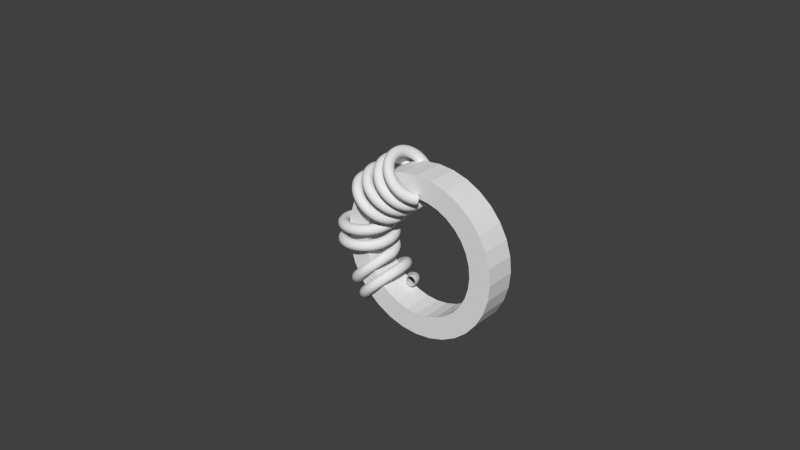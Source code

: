 # Source: Choke.blend  (saved by Blender 2.72.0; exported with 4.5.12 LTS)
import bpy
from mathutils import Matrix  # noqa: F401  (used for matrix-valued properties, if any)

bpy.ops.wm.read_factory_settings(use_empty=True)
scene = bpy.context.scene
scene.name = 'Scene'

# ---- collections
col_collection_1 = bpy.data.collections.new('Collection 1'); scene.collection.children.link(col_collection_1)

# ---- world
world_world = bpy.data.worlds.new('World'); scene.world = world_world
world_world.color = (0.05088, 0.05088, 0.05088)
world_world.use_sun_shadow = False
world_world.sun_shadow_jitter_overblur = 0.0
world_world.cycles.sampling_method = 'MANUAL'
world_world.cycles.sample_map_resolution = 256

# ---- meshes
me_cylinder_003 = bpy.data.meshes.new('Cylinder.003')
me_cylinder_003.from_pydata([(0.0, 1.0, -1.0), (0.0, 1.0, 1.0), (0.1951, 0.9808, 1.0), (0.1951, 0.9808, -1.0), (0.9239, -0.3827, -1.0), (0.8315, -0.5556, -1.0), (0.7071, -0.7071, -1.0), (0.5556, -0.8315, -1.0), (0.3827, -0.9239, -1.0), (0.1951, -0.9808, -1.0), (-3.258e-07, -1.0, -1.0), (-0.1951, -0.9808, -1.0), (-0.3827, -0.9239, -1.0), (-0.5556, -0.8315, -1.0), (-0.7071, -0.7071, -1.0), (-0.8315, -0.5556, -1.0), (-0.9239, -0.3827, -1.0), (-0.9808, -0.1951, -1.0), (-1.0, 9.537e-07, -1.0), (-0.7294, 7.153e-07, -1.0), (-0.7154, -0.1423, -1.0), (-0.6739, -0.2791, -1.0), (-0.6065, -0.4052, -1.0), (-0.5157, -0.5157, -1.0), (-0.4052, -0.6065, -1.0), (-0.2791, -0.6739, -1.0), (-0.1423, -0.7154, -1.0), (-2.377e-07, -0.7294, -1.0), (0.1423, -0.7154, -1.0), (0.2791, -0.6739, -1.0), (0.4052, -0.6065, -1.0), (0.5157, -0.5157, -1.0), (0.6065, -0.4052, -1.0), (0.6739, -0.2791, -1.0), (0.7154, -0.1423, -1.0), (0.7294, 0.0, -1.0), (0.3827, 0.9239, -1.0), (0.5556, 0.8315, -1.0), (0.7071, 0.7071, -1.0), (0.8315, 0.5556, -1.0), (0.9239, 0.3827, -1.0), (0.9808, 0.1951, -1.0), (1.0, 1.192e-07, -1.0), (0.9808, -0.1951, -1.0), (0.7154, 0.1423, -1.0), (0.6739, 0.2791, -1.0), (0.6065, 0.4052, -1.0), (0.5157, 0.5157, -1.0), (0.4052, 0.6065, -1.0), (0.2791, 0.6739, -1.0), (0.1423, 0.7154, -1.0), (0.0, 0.7294, -1.0), (-0.1423, 0.7154, -1.0), (-0.2791, 0.6739, -1.0), (-0.4052, 0.6065, -1.0), (-0.5157, 0.5157, -1.0), (-0.6065, 0.4052, -1.0), (-0.6739, 0.2791, -1.0), (-0.7154, 0.1423, -1.0), (-0.9808, 0.1951, -1.0), (-0.9239, 0.3827, -1.0), (-0.8315, 0.5556, -1.0), (-0.7071, 0.7071, -1.0), (-0.5556, 0.8315, -1.0), (-0.3827, 0.9239, -1.0), (-0.1951, 0.9808, -1.0), (-0.1951, 0.9808, 1.0), (-0.3827, 0.9239, 1.0), (-0.5556, 0.8315, 1.0), (-0.7071, 0.7071, 1.0), (-0.8315, 0.5556, 1.0), (-0.9239, 0.3827, 1.0), (-0.9808, 0.1951, 1.0), (-1.0, 9.537e-07, 1.0), (-0.7294, 7.153e-07, 1.0), (-0.7154, 0.1423, 1.0), (-0.6739, 0.2791, 1.0), (-0.6065, 0.4052, 1.0), (-0.5157, 0.5157, 1.0), (-0.4052, 0.6065, 1.0), (-0.2791, 0.6739, 1.0), (-0.1423, 0.7154, 1.0), (0.0, 0.7294, 1.0), (0.1423, 0.7154, 1.0), (0.2791, 0.6739, 1.0), (0.4052, 0.6065, 1.0), (0.5157, 0.5157, 1.0), (0.6065, 0.4052, 1.0), (0.6739, 0.2791, 1.0), (0.7154, 0.1423, 1.0), (0.7294, 0.0, 1.0), (0.7154, -0.1423, 1.0), (0.9239, -0.3827, 1.0), (0.9808, -0.1951, 1.0), (1.0, 1.192e-07, 1.0), (0.9808, 0.1951, 1.0), (0.9239, 0.3827, 1.0), (0.8315, 0.5556, 1.0), (0.7071, 0.7071, 1.0), (0.5556, 0.8315, 1.0), (0.3827, 0.9239, 1.0), (0.6739, -0.2791, 1.0), (0.6065, -0.4052, 1.0), (0.5157, -0.5157, 1.0), (0.4052, -0.6065, 1.0), (0.2791, -0.6739, 1.0), (0.1423, -0.7154, 1.0), (-2.377e-07, -0.7294, 1.0), (-0.1423, -0.7154, 1.0), (-0.2791, -0.6739, 1.0), (-0.4052, -0.6065, 1.0), (-0.5157, -0.5157, 1.0), (-0.6065, -0.4052, 1.0), (-0.6739, -0.2791, 1.0), (-0.7154, -0.1423, 1.0), (-0.9808, -0.1951, 1.0), (-0.9239, -0.3827, 1.0), (-0.8315, -0.5556, 1.0), (-0.7071, -0.7071, 1.0), (-0.5556, -0.8315, 1.0), (-0.3827, -0.9239, 1.0), (-0.1951, -0.9808, 1.0), (-3.258e-07, -1.0, 1.0), (0.1951, -0.9808, 1.0), (0.3827, -0.9239, 1.0), (0.5556, -0.8315, 1.0), (0.7071, -0.7071, 1.0), (0.8315, -0.5556, 1.0)], [], [(0, 1, 2, 3), (4, 5, 6, 7, 8, 9, 10, 11, 12, 13, 14, 15, 16, 17, 18, 19, 20, 21, 22, 23, 24, 25, 26, 27, 28, 29, 30, 31, 32, 33, 34, 35), (0, 3, 36, 37, 38, 39, 40, 41, 42, 43, 4, 35, 44, 45, 46, 47, 48, 49, 50, 51, 52, 53, 54, 55, 56, 57, 58, 19, 18, 59, 60, 61, 62, 63, 64, 65), (65, 66, 1, 0), (1, 66, 67, 68, 69, 70, 71, 72, 73, 74, 75, 76, 77, 78, 79, 80, 81, 82, 83, 84, 85, 86, 87, 88, 89, 90, 91, 92, 93, 94, 95, 96, 97, 98, 99, 100, 2), (92, 91, 101, 102, 103, 104, 105, 106, 107, 108, 109, 110, 111, 112, 113, 114, 74, 73, 115, 116, 117, 118, 119, 120, 121, 122, 123, 124, 125, 126, 127), (3, 2, 100, 36), (36, 100, 99, 37), (37, 99, 98, 38), (38, 98, 97, 39), (39, 97, 96, 40), (40, 96, 95, 41), (41, 95, 94, 42), (42, 94, 93, 43), (43, 93, 92, 4), (4, 92, 127, 5), (5, 127, 126, 6), (6, 126, 125, 7), (7, 125, 124, 8), (8, 124, 123, 9), (9, 123, 122, 10), (10, 122, 121, 11), (11, 121, 120, 12), (12, 120, 119, 13), (13, 119, 118, 14), (14, 118, 117, 15), (15, 117, 116, 16), (16, 116, 115, 17), (17, 115, 73, 18), (18, 73, 72, 59), (59, 72, 71, 60), (60, 71, 70, 61), (61, 70, 69, 62), (62, 69, 68, 63), (63, 68, 67, 64), (64, 67, 66, 65), (82, 51, 50, 83), (81, 52, 51, 82), (83, 50, 49, 84), (80, 53, 52, 81), (84, 49, 48, 85), (79, 54, 53, 80), (85, 48, 47, 86), (78, 55, 54, 79), (86, 47, 46, 87), (77, 56, 55, 78), (87, 46, 45, 88), (76, 57, 56, 77), (88, 45, 44, 89), (75, 58, 57, 76), (89, 44, 35, 90), (74, 19, 58, 75), (90, 35, 34, 91), (114, 20, 19, 74), (91, 34, 33, 101), (113, 21, 20, 114), (101, 33, 32, 102), (112, 22, 21, 113), (102, 32, 31, 103), (111, 23, 22, 112), (103, 31, 30, 104), (110, 24, 23, 111), (104, 30, 29, 105), (109, 25, 24, 110), (105, 29, 28, 106), (108, 26, 25, 109), (106, 28, 27, 107), (107, 27, 26, 108)])
me_cylinder_003.use_remesh_preserve_volume = False
me_cylinder_003.use_remesh_preserve_attributes = False
me_cylinder_003.use_mirror_vertex_groups = False
me_cylinder_003.update()

# ---- curves / text
cu_spiral_005 = bpy.data.curves.new('Spiral.005', 'CURVE')
cu_spiral_005.dimensions = '3D'
_sp = cu_spiral_005.splines.new('NURBS'); _sp.points.add(110)
_sp.points.foreach_set('co', [0.3, 0.0, 0.0, 1.0, 0.298, 0.0342, 0.00367, 1.0, 0.2922, 0.06795, 0.007339, 1.0, 0.2826, 0.1008, 0.01101, 1.0, 0.2692, 0.1324, 0.01468, 1.0, 0.2524, 0.1622, 0.01835, 1.0, 0.2322, 0.1899, 0.02202, 1.0, 0.2091, 0.2151, 0.02569, 1.0, 0.1832, 0.2376, 0.02936, 1.0, 0.1549, 0.2569, 0.03303, 1.0, 0.1246, 0.2729, 0.0367, 1.0, 0.09271, 0.2853, 0.04037, 1.0, 0.05958, 0.294, 0.04404, 1.0, 0.02567, 0.2989, 0.04771, 1.0, -0.008567, 0.2999, 0.05138, 1.0, -0.04269, 0.2969, 0.05505, 1.0, -0.07627, 0.2901, 0.05872, 1.0, -0.1088, 0.2796, 0.06239, 1.0, -0.14, 0.2653, 0.06606, 1.0, -0.1693, 0.2476, 0.06972, 1.0, -0.1965, 0.2267, 0.07339, 1.0, -0.221, 0.2029, 0.07706, 1.0, -0.2427, 0.1763, 0.08073, 1.0, -0.2612, 0.1475, 0.0844, 1.0, -0.2763, 0.1168, 0.08807, 1.0, -0.2878, 0.08452, 0.09174, 1.0, -0.2956, 0.05116, 0.09541, 1.0, -0.2995, 0.01713, 0.09908, 1.0, -0.2995, -0.01713, 0.1028, 1.0, -0.2956, -0.05116, 0.1064, 1.0, -0.2878, -0.08452, 0.1101, 1.0, -0.2763, -0.1168, 0.1138, 1.0, -0.2612, -0.1475, 0.1174, 1.0, -0.2427, -0.1763, 0.1211, 1.0, -0.221, -0.2029, 0.1248, 1.0, -0.1965, -0.2267, 0.1284, 1.0, -0.1693, -0.2476, 0.1321, 1.0, -0.14, -0.2653, 0.1358, 1.0, -0.1088, -0.2796, 0.1394, 1.0, -0.07627, -0.2901, 0.1431, 1.0, -0.04269, -0.2969, 0.1468, 1.0, -0.008567, -0.2999, 0.1505, 1.0, 0.02567, -0.2989, 0.1541, 1.0, 0.05958, -0.294, 0.1578, 1.0, 0.09271, -0.2853, 0.1615, 1.0, 0.1246, -0.2729, 0.1651, 1.0, 0.1549, -0.2569, 0.1688, 1.0, 0.1832, -0.2376, 0.1725, 1.0, 0.2091, -0.2151, 0.1761, 1.0, 0.2322, -0.1899, 0.1798, 1.0, 0.2524, -0.1622, 0.1835, 1.0, 0.2692, -0.1324, 0.1872, 1.0, 0.2826, -0.1008, 0.1908, 1.0, 0.2922, -0.06795, 0.1945, 1.0, 0.298, -0.0342, 0.1982, 1.0, 0.3, -3.399e-16, 0.2018, 1.0, 0.298, 0.0342, 0.2055, 1.0, 0.2922, 0.06795, 0.2092, 1.0, 0.2826, 0.1008, 0.2128, 1.0, 0.2692, 0.1324, 0.2165, 1.0, 0.2524, 0.1622, 0.2202, 1.0, 0.2322, 0.1899, 0.2239, 1.0, 0.2091, 0.2151, 0.2275, 1.0, 0.1832, 0.2376, 0.2312, 1.0, 0.1549, 0.2569, 0.2349, 1.0, 0.1246, 0.2729, 0.2385, 1.0, 0.09271, 0.2853, 0.2422, 1.0, 0.05958, 0.294, 0.2459, 1.0, 0.02567, 0.2989, 0.2495, 1.0, -0.008567, 0.2999, 0.2532, 1.0, -0.04269, 0.2969, 0.2569, 1.0, -0.07627, 0.2901, 0.2606, 1.0, -0.1088, 0.2796, 0.2642, 1.0, -0.14, 0.2653, 0.2679, 1.0, -0.1693, 0.2476, 0.2716, 1.0, -0.1965, 0.2267, 0.2752, 1.0, -0.221, 0.2029, 0.2789, 1.0, -0.2427, 0.1763, 0.2826, 1.0, -0.2612, 0.1475, 0.2862, 1.0, -0.2763, 0.1168, 0.2899, 1.0, -0.2878, 0.08452, 0.2936, 1.0, -0.2956, 0.05116, 0.2972, 1.0, -0.2995, 0.01713, 0.3009, 1.0, -0.2995, -0.01713, 0.3046, 1.0, -0.2956, -0.05116, 0.3083, 1.0, -0.2878, -0.08452, 0.3119, 1.0, -0.2763, -0.1168, 0.3156, 1.0, -0.2612, -0.1475, 0.3193, 1.0, -0.2427, -0.1763, 0.3229, 1.0, -0.221, -0.2029, 0.3266, 1.0, -0.1965, -0.2267, 0.3303, 1.0, -0.1693, -0.2476, 0.3339, 1.0, -0.14, -0.2653, 0.3376, 1.0, -0.1088, -0.2796, 0.3413, 1.0, -0.07627, -0.2901, 0.345, 1.0, -0.04269, -0.2969, 0.3486, 1.0, -0.008567, -0.2999, 0.3523, 1.0, 0.02567, -0.2989, 0.356, 1.0, 0.05958, -0.294, 0.3596, 1.0, 0.09271, -0.2853, 0.3633, 1.0, 0.1246, -0.2729, 0.367, 1.0, 0.1549, -0.2569, 0.3706, 1.0, 0.1832, -0.2376, 0.3743, 1.0, 0.2091, -0.2151, 0.378, 1.0, 0.2322, -0.1899, 0.3817, 1.0, 0.2524, -0.1622, 0.3853, 1.0, 0.2692, -0.1324, 0.389, 1.0, 0.2826, -0.1008, 0.3927, 1.0, 0.2922, -0.06795, 0.3963, 1.0, 0.298, -0.0342, 0.4, 1.0, 0.3, 6.248e-15, 0.4037, 1.0])
cu_spiral_005.use_path_clamp = True
cu_spiral_005.bevel_resolution = 3
cu_spiral_005.bevel_depth = 0.066
cu_spiral_005.fill_mode = 'FULL'
cu_spiral_004 = bpy.data.curves.new('Spiral.004', 'CURVE')
cu_spiral_004.dimensions = '3D'
_sp = cu_spiral_004.splines.new('NURBS'); _sp.points.add(110)
_sp.points.foreach_set('co', [0.3, 0.0, 0.0, 1.0, 0.298, 0.0342, 0.00367, 1.0, 0.2922, 0.06795, 0.007339, 1.0, 0.2826, 0.1008, 0.01101, 1.0, 0.2692, 0.1324, 0.01468, 1.0, 0.2524, 0.1622, 0.01835, 1.0, 0.2322, 0.1899, 0.02202, 1.0, 0.2091, 0.2151, 0.02569, 1.0, 0.1832, 0.2376, 0.02936, 1.0, 0.1549, 0.2569, 0.03303, 1.0, 0.1246, 0.2729, 0.0367, 1.0, 0.09271, 0.2853, 0.04037, 1.0, 0.05958, 0.294, 0.04404, 1.0, 0.02567, 0.2989, 0.04771, 1.0, -0.008567, 0.2999, 0.05138, 1.0, -0.04269, 0.2969, 0.05505, 1.0, -0.07627, 0.2901, 0.05872, 1.0, -0.1088, 0.2796, 0.06239, 1.0, -0.14, 0.2653, 0.06606, 1.0, -0.1693, 0.2476, 0.06972, 1.0, -0.1965, 0.2267, 0.07339, 1.0, -0.221, 0.2029, 0.07706, 1.0, -0.2427, 0.1763, 0.08073, 1.0, -0.2612, 0.1475, 0.0844, 1.0, -0.2763, 0.1168, 0.08807, 1.0, -0.2878, 0.08452, 0.09174, 1.0, -0.2956, 0.05116, 0.09541, 1.0, -0.2995, 0.01713, 0.09908, 1.0, -0.2995, -0.01713, 0.1028, 1.0, -0.2956, -0.05116, 0.1064, 1.0, -0.2878, -0.08452, 0.1101, 1.0, -0.2763, -0.1168, 0.1138, 1.0, -0.2612, -0.1475, 0.1174, 1.0, -0.2427, -0.1763, 0.1211, 1.0, -0.221, -0.2029, 0.1248, 1.0, -0.1965, -0.2267, 0.1284, 1.0, -0.1693, -0.2476, 0.1321, 1.0, -0.14, -0.2653, 0.1358, 1.0, -0.1088, -0.2796, 0.1394, 1.0, -0.07627, -0.2901, 0.1431, 1.0, -0.04269, -0.2969, 0.1468, 1.0, -0.008567, -0.2999, 0.1505, 1.0, 0.02567, -0.2989, 0.1541, 1.0, 0.05958, -0.294, 0.1578, 1.0, 0.09271, -0.2853, 0.1615, 1.0, 0.1246, -0.2729, 0.1651, 1.0, 0.1549, -0.2569, 0.1688, 1.0, 0.1832, -0.2376, 0.1725, 1.0, 0.2091, -0.2151, 0.1761, 1.0, 0.2322, -0.1899, 0.1798, 1.0, 0.2524, -0.1622, 0.1835, 1.0, 0.2692, -0.1324, 0.1872, 1.0, 0.2826, -0.1008, 0.1908, 1.0, 0.2922, -0.06795, 0.1945, 1.0, 0.298, -0.0342, 0.1982, 1.0, 0.3, -3.399e-16, 0.2018, 1.0, 0.298, 0.0342, 0.2055, 1.0, 0.2922, 0.06795, 0.2092, 1.0, 0.2826, 0.1008, 0.2128, 1.0, 0.2692, 0.1324, 0.2165, 1.0, 0.2524, 0.1622, 0.2202, 1.0, 0.2322, 0.1899, 0.2239, 1.0, 0.2091, 0.2151, 0.2275, 1.0, 0.1832, 0.2376, 0.2312, 1.0, 0.1549, 0.2569, 0.2349, 1.0, 0.1246, 0.2729, 0.2385, 1.0, 0.09271, 0.2853, 0.2422, 1.0, 0.05958, 0.294, 0.2459, 1.0, 0.02567, 0.2989, 0.2495, 1.0, -0.008567, 0.2999, 0.2532, 1.0, -0.04269, 0.2969, 0.2569, 1.0, -0.07627, 0.2901, 0.2606, 1.0, -0.1088, 0.2796, 0.2642, 1.0, -0.14, 0.2653, 0.2679, 1.0, -0.1693, 0.2476, 0.2716, 1.0, -0.1965, 0.2267, 0.2752, 1.0, -0.221, 0.2029, 0.2789, 1.0, -0.2427, 0.1763, 0.2826, 1.0, -0.2612, 0.1475, 0.2862, 1.0, -0.2763, 0.1168, 0.2899, 1.0, -0.2878, 0.08452, 0.2936, 1.0, -0.2956, 0.05116, 0.2972, 1.0, -0.2995, 0.01713, 0.3009, 1.0, -0.2995, -0.01713, 0.3046, 1.0, -0.2956, -0.05116, 0.3083, 1.0, -0.2878, -0.08452, 0.3119, 1.0, -0.2763, -0.1168, 0.3156, 1.0, -0.2612, -0.1475, 0.3193, 1.0, -0.2427, -0.1763, 0.3229, 1.0, -0.221, -0.2029, 0.3266, 1.0, -0.1965, -0.2267, 0.3303, 1.0, -0.1693, -0.2476, 0.3339, 1.0, -0.14, -0.2653, 0.3376, 1.0, -0.1088, -0.2796, 0.3413, 1.0, -0.07627, -0.2901, 0.345, 1.0, -0.04269, -0.2969, 0.3486, 1.0, -0.008567, -0.2999, 0.3523, 1.0, 0.02567, -0.2989, 0.356, 1.0, 0.05958, -0.294, 0.3596, 1.0, 0.09271, -0.2853, 0.3633, 1.0, 0.1246, -0.2729, 0.367, 1.0, 0.1549, -0.2569, 0.3706, 1.0, 0.1832, -0.2376, 0.3743, 1.0, 0.2091, -0.2151, 0.378, 1.0, 0.2322, -0.1899, 0.3817, 1.0, 0.2524, -0.1622, 0.3853, 1.0, 0.2692, -0.1324, 0.389, 1.0, 0.2826, -0.1008, 0.3927, 1.0, 0.2922, -0.06795, 0.3963, 1.0, 0.298, -0.0342, 0.4, 1.0, 0.3, 6.248e-15, 0.4037, 1.0])
cu_spiral_004.use_path_clamp = True
cu_spiral_004.bevel_resolution = 3
cu_spiral_004.bevel_depth = 0.066
cu_spiral_004.fill_mode = 'FULL'
cu_spiral_003 = bpy.data.curves.new('Spiral.003', 'CURVE')
cu_spiral_003.dimensions = '3D'
_sp = cu_spiral_003.splines.new('NURBS'); _sp.points.add(110)
_sp.points.foreach_set('co', [0.3, 0.0, 0.0, 1.0, 0.298, 0.0342, 0.00367, 1.0, 0.2922, 0.06795, 0.007339, 1.0, 0.2826, 0.1008, 0.01101, 1.0, 0.2692, 0.1324, 0.01468, 1.0, 0.2524, 0.1622, 0.01835, 1.0, 0.2322, 0.1899, 0.02202, 1.0, 0.2091, 0.2151, 0.02569, 1.0, 0.1832, 0.2376, 0.02936, 1.0, 0.1549, 0.2569, 0.03303, 1.0, 0.1246, 0.2729, 0.0367, 1.0, 0.09271, 0.2853, 0.04037, 1.0, 0.05958, 0.294, 0.04404, 1.0, 0.02567, 0.2989, 0.04771, 1.0, -0.008567, 0.2999, 0.05138, 1.0, -0.04269, 0.2969, 0.05505, 1.0, -0.07627, 0.2901, 0.05872, 1.0, -0.1088, 0.2796, 0.06239, 1.0, -0.14, 0.2653, 0.06606, 1.0, -0.1693, 0.2476, 0.06972, 1.0, -0.1965, 0.2267, 0.07339, 1.0, -0.221, 0.2029, 0.07706, 1.0, -0.2427, 0.1763, 0.08073, 1.0, -0.2612, 0.1475, 0.0844, 1.0, -0.2763, 0.1168, 0.08807, 1.0, -0.2878, 0.08452, 0.09174, 1.0, -0.2956, 0.05116, 0.09541, 1.0, -0.2995, 0.01713, 0.09908, 1.0, -0.2995, -0.01713, 0.1028, 1.0, -0.2956, -0.05116, 0.1064, 1.0, -0.2878, -0.08452, 0.1101, 1.0, -0.2763, -0.1168, 0.1138, 1.0, -0.2612, -0.1475, 0.1174, 1.0, -0.2427, -0.1763, 0.1211, 1.0, -0.221, -0.2029, 0.1248, 1.0, -0.1965, -0.2267, 0.1284, 1.0, -0.1693, -0.2476, 0.1321, 1.0, -0.14, -0.2653, 0.1358, 1.0, -0.1088, -0.2796, 0.1394, 1.0, -0.07627, -0.2901, 0.1431, 1.0, -0.04269, -0.2969, 0.1468, 1.0, -0.008567, -0.2999, 0.1505, 1.0, 0.02567, -0.2989, 0.1541, 1.0, 0.05958, -0.294, 0.1578, 1.0, 0.09271, -0.2853, 0.1615, 1.0, 0.1246, -0.2729, 0.1651, 1.0, 0.1549, -0.2569, 0.1688, 1.0, 0.1832, -0.2376, 0.1725, 1.0, 0.2091, -0.2151, 0.1761, 1.0, 0.2322, -0.1899, 0.1798, 1.0, 0.2524, -0.1622, 0.1835, 1.0, 0.2692, -0.1324, 0.1872, 1.0, 0.2826, -0.1008, 0.1908, 1.0, 0.2922, -0.06795, 0.1945, 1.0, 0.298, -0.0342, 0.1982, 1.0, 0.3, -3.399e-16, 0.2018, 1.0, 0.298, 0.0342, 0.2055, 1.0, 0.2922, 0.06795, 0.2092, 1.0, 0.2826, 0.1008, 0.2128, 1.0, 0.2692, 0.1324, 0.2165, 1.0, 0.2524, 0.1622, 0.2202, 1.0, 0.2322, 0.1899, 0.2239, 1.0, 0.2091, 0.2151, 0.2275, 1.0, 0.1832, 0.2376, 0.2312, 1.0, 0.1549, 0.2569, 0.2349, 1.0, 0.1246, 0.2729, 0.2385, 1.0, 0.09271, 0.2853, 0.2422, 1.0, 0.05958, 0.294, 0.2459, 1.0, 0.02567, 0.2989, 0.2495, 1.0, -0.008567, 0.2999, 0.2532, 1.0, -0.04269, 0.2969, 0.2569, 1.0, -0.07627, 0.2901, 0.2606, 1.0, -0.1088, 0.2796, 0.2642, 1.0, -0.14, 0.2653, 0.2679, 1.0, -0.1693, 0.2476, 0.2716, 1.0, -0.1965, 0.2267, 0.2752, 1.0, -0.221, 0.2029, 0.2789, 1.0, -0.2427, 0.1763, 0.2826, 1.0, -0.2612, 0.1475, 0.2862, 1.0, -0.2763, 0.1168, 0.2899, 1.0, -0.2878, 0.08452, 0.2936, 1.0, -0.2956, 0.05116, 0.2972, 1.0, -0.2995, 0.01713, 0.3009, 1.0, -0.2995, -0.01713, 0.3046, 1.0, -0.2956, -0.05116, 0.3083, 1.0, -0.2878, -0.08452, 0.3119, 1.0, -0.2763, -0.1168, 0.3156, 1.0, -0.2612, -0.1475, 0.3193, 1.0, -0.2427, -0.1763, 0.3229, 1.0, -0.221, -0.2029, 0.3266, 1.0, -0.1965, -0.2267, 0.3303, 1.0, -0.1693, -0.2476, 0.3339, 1.0, -0.14, -0.2653, 0.3376, 1.0, -0.1088, -0.2796, 0.3413, 1.0, -0.07627, -0.2901, 0.345, 1.0, -0.04269, -0.2969, 0.3486, 1.0, -0.008567, -0.2999, 0.3523, 1.0, 0.02567, -0.2989, 0.356, 1.0, 0.05958, -0.294, 0.3596, 1.0, 0.09271, -0.2853, 0.3633, 1.0, 0.1246, -0.2729, 0.367, 1.0, 0.1549, -0.2569, 0.3706, 1.0, 0.1832, -0.2376, 0.3743, 1.0, 0.2091, -0.2151, 0.378, 1.0, 0.2322, -0.1899, 0.3817, 1.0, 0.2524, -0.1622, 0.3853, 1.0, 0.2692, -0.1324, 0.389, 1.0, 0.2826, -0.1008, 0.3927, 1.0, 0.2922, -0.06795, 0.3963, 1.0, 0.298, -0.0342, 0.4, 1.0, 0.3, 6.248e-15, 0.4037, 1.0])
cu_spiral_003.use_path_clamp = True
cu_spiral_003.bevel_resolution = 3
cu_spiral_003.bevel_depth = 0.066
cu_spiral_003.fill_mode = 'FULL'
cu_spiral_002 = bpy.data.curves.new('Spiral.002', 'CURVE')
cu_spiral_002.dimensions = '3D'
_sp = cu_spiral_002.splines.new('NURBS'); _sp.points.add(110)
_sp.points.foreach_set('co', [0.3, 0.0, 0.0, 1.0, 0.298, 0.0342, 0.00367, 1.0, 0.2922, 0.06795, 0.007339, 1.0, 0.2826, 0.1008, 0.01101, 1.0, 0.2692, 0.1324, 0.01468, 1.0, 0.2524, 0.1622, 0.01835, 1.0, 0.2322, 0.1899, 0.02202, 1.0, 0.2091, 0.2151, 0.02569, 1.0, 0.1832, 0.2376, 0.02936, 1.0, 0.1549, 0.2569, 0.03303, 1.0, 0.1246, 0.2729, 0.0367, 1.0, 0.09271, 0.2853, 0.04037, 1.0, 0.05958, 0.294, 0.04404, 1.0, 0.02567, 0.2989, 0.04771, 1.0, -0.008567, 0.2999, 0.05138, 1.0, -0.04269, 0.2969, 0.05505, 1.0, -0.07627, 0.2901, 0.05872, 1.0, -0.1088, 0.2796, 0.06239, 1.0, -0.14, 0.2653, 0.06606, 1.0, -0.1693, 0.2476, 0.06972, 1.0, -0.1965, 0.2267, 0.07339, 1.0, -0.221, 0.2029, 0.07706, 1.0, -0.2427, 0.1763, 0.08073, 1.0, -0.2612, 0.1475, 0.0844, 1.0, -0.2763, 0.1168, 0.08807, 1.0, -0.2878, 0.08452, 0.09174, 1.0, -0.2956, 0.05116, 0.09541, 1.0, -0.2995, 0.01713, 0.09908, 1.0, -0.2995, -0.01713, 0.1028, 1.0, -0.2956, -0.05116, 0.1064, 1.0, -0.2878, -0.08452, 0.1101, 1.0, -0.2763, -0.1168, 0.1138, 1.0, -0.2612, -0.1475, 0.1174, 1.0, -0.2427, -0.1763, 0.1211, 1.0, -0.221, -0.2029, 0.1248, 1.0, -0.1965, -0.2267, 0.1284, 1.0, -0.1693, -0.2476, 0.1321, 1.0, -0.14, -0.2653, 0.1358, 1.0, -0.1088, -0.2796, 0.1394, 1.0, -0.07627, -0.2901, 0.1431, 1.0, -0.04269, -0.2969, 0.1468, 1.0, -0.008567, -0.2999, 0.1505, 1.0, 0.02567, -0.2989, 0.1541, 1.0, 0.05958, -0.294, 0.1578, 1.0, 0.09271, -0.2853, 0.1615, 1.0, 0.1246, -0.2729, 0.1651, 1.0, 0.1549, -0.2569, 0.1688, 1.0, 0.1832, -0.2376, 0.1725, 1.0, 0.2091, -0.2151, 0.1761, 1.0, 0.2322, -0.1899, 0.1798, 1.0, 0.2524, -0.1622, 0.1835, 1.0, 0.2692, -0.1324, 0.1872, 1.0, 0.2826, -0.1008, 0.1908, 1.0, 0.2922, -0.06795, 0.1945, 1.0, 0.298, -0.0342, 0.1982, 1.0, 0.3, -3.399e-16, 0.2018, 1.0, 0.298, 0.0342, 0.2055, 1.0, 0.2922, 0.06795, 0.2092, 1.0, 0.2826, 0.1008, 0.2128, 1.0, 0.2692, 0.1324, 0.2165, 1.0, 0.2524, 0.1622, 0.2202, 1.0, 0.2322, 0.1899, 0.2239, 1.0, 0.2091, 0.2151, 0.2275, 1.0, 0.1832, 0.2376, 0.2312, 1.0, 0.1549, 0.2569, 0.2349, 1.0, 0.1246, 0.2729, 0.2385, 1.0, 0.09271, 0.2853, 0.2422, 1.0, 0.05958, 0.294, 0.2459, 1.0, 0.02567, 0.2989, 0.2495, 1.0, -0.008567, 0.2999, 0.2532, 1.0, -0.04269, 0.2969, 0.2569, 1.0, -0.07627, 0.2901, 0.2606, 1.0, -0.1088, 0.2796, 0.2642, 1.0, -0.14, 0.2653, 0.2679, 1.0, -0.1693, 0.2476, 0.2716, 1.0, -0.1965, 0.2267, 0.2752, 1.0, -0.221, 0.2029, 0.2789, 1.0, -0.2427, 0.1763, 0.2826, 1.0, -0.2612, 0.1475, 0.2862, 1.0, -0.2763, 0.1168, 0.2899, 1.0, -0.2878, 0.08452, 0.2936, 1.0, -0.2956, 0.05116, 0.2972, 1.0, -0.2995, 0.01713, 0.3009, 1.0, -0.2995, -0.01713, 0.3046, 1.0, -0.2956, -0.05116, 0.3083, 1.0, -0.2878, -0.08452, 0.3119, 1.0, -0.2763, -0.1168, 0.3156, 1.0, -0.2612, -0.1475, 0.3193, 1.0, -0.2427, -0.1763, 0.3229, 1.0, -0.221, -0.2029, 0.3266, 1.0, -0.1965, -0.2267, 0.3303, 1.0, -0.1693, -0.2476, 0.3339, 1.0, -0.14, -0.2653, 0.3376, 1.0, -0.1088, -0.2796, 0.3413, 1.0, -0.07627, -0.2901, 0.345, 1.0, -0.04269, -0.2969, 0.3486, 1.0, -0.008567, -0.2999, 0.3523, 1.0, 0.02567, -0.2989, 0.356, 1.0, 0.05958, -0.294, 0.3596, 1.0, 0.09271, -0.2853, 0.3633, 1.0, 0.1246, -0.2729, 0.367, 1.0, 0.1549, -0.2569, 0.3706, 1.0, 0.1832, -0.2376, 0.3743, 1.0, 0.2091, -0.2151, 0.378, 1.0, 0.2322, -0.1899, 0.3817, 1.0, 0.2524, -0.1622, 0.3853, 1.0, 0.2692, -0.1324, 0.389, 1.0, 0.2826, -0.1008, 0.3927, 1.0, 0.2922, -0.06795, 0.3963, 1.0, 0.298, -0.0342, 0.4, 1.0, 0.3, 6.248e-15, 0.4037, 1.0])
cu_spiral_002.use_path_clamp = True
cu_spiral_002.bevel_resolution = 3
cu_spiral_002.bevel_depth = 0.066
cu_spiral_002.fill_mode = 'FULL'

# ---- objects
ob_spiral_003 = bpy.data.objects.new('Spiral.003', cu_spiral_005)
ob_spiral_001 = bpy.data.objects.new('Spiral.001', cu_spiral_004)
ob_spiral_000 = bpy.data.objects.new('Spiral.000', cu_spiral_003)
ob_spiral_002 = bpy.data.objects.new('Spiral.002', cu_spiral_002)
ob_cylinder = bpy.data.objects.new('Cylinder', me_cylinder_003)

# ---- transforms, parenting, visibility, modifiers, constraints
ob_spiral_003.location = (-0.4571, -0.01707, 1.679)
ob_spiral_003.rotation_euler = (2.73, -3.958, -3.805)
ob_spiral_003.lineart.crease_threshold = 0.0
ob_spiral_001.location = (-0.5302, 0.02087, 0.2754)
ob_spiral_001.rotation_euler = (-0.1073, -0.6751, 0.08654)
ob_spiral_001.lineart.crease_threshold = 0.0
ob_spiral_000.location = (-0.7719, -0.0331, 1.379)
ob_spiral_000.rotation_euler = (-0.2045, 0.7737, -0.2311)
ob_spiral_000.lineart.crease_threshold = 0.0
ob_spiral_002.location = (-0.8531, -0.006703, 0.7682)
ob_spiral_002.lineart.crease_threshold = 0.0
ob_cylinder.location = (0.0, 0.0, 1.0)
ob_cylinder.rotation_euler = (1.571, 0.0, 0.0)
ob_cylinder.scale = (1.0, 1.0, 0.1943)
ob_cylinder.lineart.crease_threshold = 0.0

# ---- collection membership
col_collection_1.objects.link(ob_spiral_003)
col_collection_1.objects.link(ob_spiral_001)
col_collection_1.objects.link(ob_spiral_000)
col_collection_1.objects.link(ob_spiral_002)
col_collection_1.objects.link(ob_cylinder)

# ---- scene / render settings (as saved in the file)
scene.frame_start = 1; scene.frame_end = 250; scene.frame_set(1)
scene.render.engine = 'BLENDER_EEVEE_NEXT'
scene.render.resolution_percentage = 50
scene.render.dither_intensity = 0.0
scene.cycles.use_denoising = False
scene.cycles.samples = 10
scene.cycles.sampling_pattern = 'TABULATED_SOBOL'
scene.cycles.light_sampling_threshold = 0.0
scene.cycles.use_adaptive_sampling = False
scene.cycles.use_light_tree = False
scene.cycles.blur_glossy = 0.0
scene.cycles.pixel_filter_type = 'GAUSSIAN'
scene.cycles.sample_clamp_indirect = 0.0
scene.view_settings.view_transform = 'Standard'
bpy.context.view_layer.update()

# ---- added for rendering (the .blend has no active camera and no usable light): camera, sun
cam_auto = bpy.data.cameras.new('AutoCamera')
cam_auto.lens = 50.0
cam_auto.sensor_width = 36.0
cam_auto.clip_end = 1000.0
ob_auto_camera = bpy.data.objects.new('AutoCamera', cam_auto)
scene.collection.objects.link(ob_auto_camera)
ob_auto_camera.location = (6.77504, -8.60891, 6.93558)
ob_auto_camera.rotation_euler = (1.09748, -7.21219e-08, 0.694738)
scene.camera = ob_auto_camera
light_auto_sun = bpy.data.lights.new('AutoSun', 'SUN')
light_auto_sun.energy = 3.0
light_auto_sun.angle = 0.0523599
ob_auto_sun = bpy.data.objects.new('AutoSun', light_auto_sun)
scene.collection.objects.link(ob_auto_sun)
ob_auto_sun.rotation_euler = (0.872665, 0.174533, 0.523599)
bpy.context.view_layer.update()
